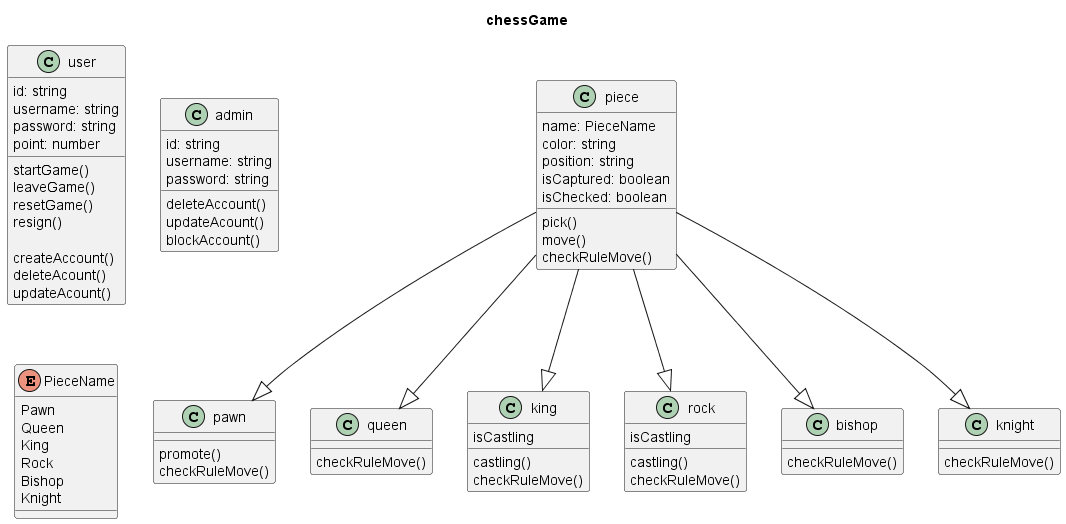

The diagram above was rendered by PlantUML. Its source (embedded in the PNG):
@startuml
title chessGame
class User as "user"{
    id: string
    username: string
    password: string
    point: number

    startGame()
    leaveGame()
    resetGame()
    resign()

    createAccount()
    deleteAcount()
    updateAcount()

}

class Admin as "admin"{
    id: string
    username: string
    password: string

    deleteAccount()
    updateAcount()
    blockAccount()

}


enum PieceName{
    Pawn
    Queen
    King
    Rock
    Bishop
    Knight
}



class Piece as "piece"{
    name: PieceName
    color: string
    position: string
    isCaptured: boolean
    isChecked: boolean


    pick()
    move()
    checkRuleMove()

}

class Pawn as "pawn"{
    promote()
    checkRuleMove()
}

class Queen as "queen"{
    checkRuleMove()
}

class King as "king"{
    isCastling

    castling()
    checkRuleMove()
}

class Rock as "rock"{
    isCastling

    castling()
    checkRuleMove()
}

class Bishop as "bishop"{
    checkRuleMove()
}

class Knight as "knight"{
    checkRuleMove()
}

Piece --|> Pawn
Piece --|> Queen
Piece --|> King
Piece --|> Rock
Piece --|> Bishop
Piece --|> Knight




@enduml